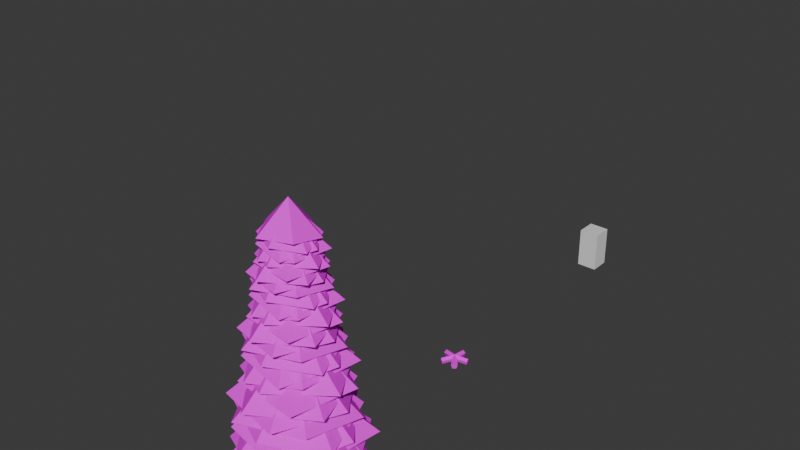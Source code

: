 # Source: forest.blend  (saved by Blender 4.0.36; exported with 4.5.12 LTS)
import bpy
from mathutils import Matrix  # noqa: F401  (used for matrix-valued properties, if any)

bpy.ops.wm.read_factory_settings(use_empty=True)
scene = bpy.context.scene
scene.name = 'Scene'

# ---- collections
col_collection = bpy.data.collections.new('Collection'); scene.collection.children.link(col_collection)

# ---- images (referenced by path relative to the original .blend; pixels are not part of the script)
import os
ASSET_DIR = os.environ.get("B2B_ASSET_DIR", "")  # directory of the original .blend (textures are referenced by path, not embedded)
HERE = os.path.dirname(os.path.abspath(__file__))  # packed textures are extracted next to this script under _unpacked/

def load_image(name, relpath, width, height, colorspace="sRGB"):
    """Load a texture the original file referenced (path relative to the .blend, or extracted next to this script)."""
    p = next((c for c in (os.path.join(HERE, relpath), os.path.join(ASSET_DIR, relpath)) if relpath and os.path.exists(c)), "")
    if p:
        img = bpy.data.images.load(p, check_existing=True)
        img.name = name
    else:  # same state as the original file: an image datablock whose file is absent (Cycles renders it pink)
        img = bpy.data.images.new(name, width, height)
        img.source = "FILE"
        img.filepath = "//" + (relpath or name)
    img.colorspace_settings.name = colorspace
    return img
img_foliage_png_001 = load_image('foliage.png.001', 'textures/foliage.png', 1024, 1024, 'sRGB')
img_pine_bark_png_001 = load_image('pine_bark.png.001', 'textures/pine_bark.png', 1024, 1024, 'sRGB')
img_pine_needles_png_001 = load_image('pine_needles.png.001', 'textures/pine_needles.png', 1024, 1024, 'sRGB')
img_pine_bark_burned_png_001 = load_image('pine_bark_burned.png.001', 'textures/pine_bark_burned.png', 1024, 1024, 'sRGB')

# ---- materials (node trees are filled in below, after node groups)
mat_material = bpy.data.materials.new('Material')
mat_material.use_transparent_shadow = False
mat_foliage = bpy.data.materials.new('foliage')
mat_foliage.use_transparent_shadow = False
mat_foliage.roughness = 0.5
mat_foliage.line_color = (0.0, 0.0, 0.0, 1.0)
mat_bark = bpy.data.materials.new('bark')
mat_bark.alpha_threshold = 0.0
mat_bark.use_backface_culling = True
mat_bark.use_transparent_shadow = False
mat_bark.roughness = 0.5
mat_bark.line_color = (0.0, 0.0, 0.0, 1.0)
mat_pine_needles = bpy.data.materials.new('pine_needles')
mat_pine_needles.use_transparent_shadow = False
mat_pine_needles.roughness = 0.5
mat_pine_needles.line_color = (0.0, 0.0, 0.0, 1.0)
mat_bark_burned = bpy.data.materials.new('bark_burned')
mat_bark_burned.alpha_threshold = 0.0
mat_bark_burned.use_backface_culling = True
mat_bark_burned.use_transparent_shadow = False
mat_bark_burned.roughness = 0.5
mat_bark_burned.line_color = (0.0, 0.0, 0.0, 1.0)

# ---- material node trees
mat_material.use_nodes = True; mat_material.node_tree.nodes.clear()
_N = mat_material.node_tree.nodes; _L = mat_material.node_tree.links
n0 = _N.new('ShaderNodeBsdfPrincipled'); n0.name = 'Principled BSDF'; n0.location = (10, 300)
n0.inputs[3].default_value = 1.45
n1 = _N.new('ShaderNodeOutputMaterial'); n1.name = 'Material Output'; n1.location = (300, 300)
_L.new(n0.outputs[0], n1.inputs[0])
n1.is_active_output = True
mat_foliage.use_nodes = True; mat_foliage.node_tree.nodes.clear()
_N = mat_foliage.node_tree.nodes; _L = mat_foliage.node_tree.links
n0 = _N.new('ShaderNodeOutputMaterial'); n0.name = 'Material Output'; n0.location = (300, 300)
n1 = _N.new('ShaderNodeBsdfPrincipled'); n1.name = 'Principled BSDF'; n1.location = (10, 300)
n1.inputs[2].default_value = 1.0
n1.inputs[3].default_value = 1.45
n1.inputs[13].default_value = 0.0
n2 = _N.new('ShaderNodeTexImage'); n2.name = 'Image Texture'; n2.location = (-280, 280)
n2.image = img_foliage_png_001
n2.interpolation = 'Closest'
_L.new(n1.outputs[0], n0.inputs[0])
_L.new(n2.outputs[0], n1.inputs[0])
_L.new(n2.outputs[1], n1.inputs[4])
n0.is_active_output = True
mat_bark.use_nodes = True; mat_bark.node_tree.nodes.clear()
_N = mat_bark.node_tree.nodes; _L = mat_bark.node_tree.links
n0 = _N.new('ShaderNodeOutputMaterial'); n0.name = 'Material Output'; n0.location = (300, 300)
n1 = _N.new('ShaderNodeBsdfPrincipled'); n1.name = 'Principled BSDF'; n1.location = (10, 300)
n1.inputs[2].default_value = 1.0
n1.inputs[3].default_value = 1.45
n1.inputs[13].default_value = 0.0
n2 = _N.new('ShaderNodeTexImage'); n2.name = 'Image Texture'; n2.location = (-280, 280)
n2.image = img_pine_bark_png_001
n2.interpolation = 'Closest'
_L.new(n1.outputs[0], n0.inputs[0])
_L.new(n2.outputs[0], n1.inputs[0])
n0.is_active_output = True
mat_pine_needles.use_nodes = True; mat_pine_needles.node_tree.nodes.clear()
_N = mat_pine_needles.node_tree.nodes; _L = mat_pine_needles.node_tree.links
n0 = _N.new('ShaderNodeOutputMaterial'); n0.name = 'Material Output'; n0.location = (300, 300)
n1 = _N.new('ShaderNodeBsdfPrincipled'); n1.name = 'Principled BSDF'; n1.location = (10, 300)
n1.inputs[2].default_value = 1.0
n1.inputs[3].default_value = 1.45
n1.inputs[13].default_value = 0.0
n2 = _N.new('ShaderNodeTexImage'); n2.name = 'Image Texture'; n2.location = (-280, 280)
n2.image = img_pine_needles_png_001
n2.interpolation = 'Closest'
_L.new(n1.outputs[0], n0.inputs[0])
_L.new(n2.outputs[0], n1.inputs[0])
_L.new(n2.outputs[1], n1.inputs[4])
n0.is_active_output = True
mat_bark_burned.use_nodes = True; mat_bark_burned.node_tree.nodes.clear()
_N = mat_bark_burned.node_tree.nodes; _L = mat_bark_burned.node_tree.links
n0 = _N.new('ShaderNodeOutputMaterial'); n0.name = 'Material Output'; n0.location = (300, 300)
n1 = _N.new('ShaderNodeBsdfPrincipled'); n1.name = 'Principled BSDF'; n1.location = (10, 300)
n1.inputs[2].default_value = 1.0
n1.inputs[3].default_value = 1.45
n1.inputs[13].default_value = 0.0
n2 = _N.new('ShaderNodeTexImage'); n2.name = 'Image Texture'; n2.location = (-280, 280)
n2.image = img_pine_bark_burned_png_001
n2.interpolation = 'Closest'
_L.new(n1.outputs[0], n0.inputs[0])
_L.new(n2.outputs[0], n1.inputs[0])
n0.is_active_output = True

# ---- world
world_world = bpy.data.worlds.new('World'); scene.world = world_world
world_world.use_nodes = True; world_world.node_tree.nodes.clear()
_N = world_world.node_tree.nodes; _L = world_world.node_tree.links
n0 = _N.new('ShaderNodeOutputWorld'); n0.name = 'World Output'; n0.location = (300, 300)
n1 = _N.new('ShaderNodeBackground'); n1.name = 'Background'; n1.location = (10, 300)
n1.inputs[0].default_value = (0.05088, 0.05088, 0.05088, 1.0)
_L.new(n1.outputs[0], n0.inputs[0])
n0.is_active_output = True
world_world.color = (0.05088, 0.05088, 0.05088)
world_world.use_sun_shadow = False
world_world.sun_shadow_jitter_overblur = 0.0

# ---- meshes
me_cube = bpy.data.meshes.new('Cube')
me_cube.from_pydata([(1.0, 1.0, 1.0), (1.0, 1.0, -1.0), (1.0, -1.0, 1.0), (1.0, -1.0, -1.0), (-1.0, 1.0, 1.0), (-1.0, 1.0, -1.0), (-1.0, -1.0, 1.0), (-1.0, -1.0, -1.0)], [], [(0, 4, 6, 2), (3, 2, 6, 7), (7, 6, 4, 5), (5, 1, 3, 7), (1, 0, 2, 3), (5, 4, 0, 1)])
_uv = me_cube.uv_layers.new(name='UVMap')
_uv.uv.foreach_set('vector', [0.625, 0.5, 0.875, 0.5, 0.875, 0.75, 0.625, 0.75, 0.375, 0.75, 0.625, 0.75, 0.625, 1.0, 0.375, 1.0, 0.375, 0.0, 0.625, 0.0, 0.625, 0.25, 0.375, 0.25, 0.125, 0.5, 0.375, 0.5, 0.375, 0.75, 0.125, 0.75, 0.375, 0.5, 0.625, 0.5, 0.625, 0.75, 0.375, 0.75, 0.375, 0.25, 0.625, 0.25, 0.625, 0.5, 0.375, 0.5])
me_cube.materials.append(mat_material)
me_cube.use_mirror_vertex_groups = False
me_cube.update()
me_plane_002 = bpy.data.meshes.new('Plane.002')
me_plane_002.from_pydata([(0.25, 0.433, 9.553e-16), (-0.25, -0.433, 9.553e-16), (0.25, 0.433, 1.0), (-0.25, -0.433, 1.0), (-0.5, 0.0, 1.087e-08), (0.5, 1.49e-08, 1.893e-08), (-0.5, -2.98e-08, 1.0), (0.5, -1.49e-08, 1.0), (0.25, -0.433, 1.893e-08), (-0.25, 0.433, 1.087e-08), (0.25, -0.433, 1.0), (-0.25, 0.433, 1.0)], [], [(0, 1, 3, 2), (4, 5, 7, 6), (8, 9, 11, 10)])
_uv = me_plane_002.uv_layers.new(name='UVMap')
_uv.uv.foreach_set('vector', [0.0, 0.0, 1.0, 0.0, 1.0, 1.0, 0.0, 1.0, 0.0, 0.0, 1.0, 0.0, 1.0, 1.0, 0.0, 1.0, 0.0, 0.0, 1.0, 0.0, 1.0, 1.0, 0.0, 1.0])
me_plane_002.materials.append(mat_foliage)
me_plane_002.update()
me_cone = bpy.data.meshes.new('Cone')
me_cone.from_pydata([(0.0, 0.5, 0.0), (0.4755, 0.1545, 0.0), (0.2939, -0.4045, 0.0), (-0.2939, -0.4045, 0.0), (-0.4755, 0.1545, 0.0), (0.0, 0.0, 12.0), (-5.96e-09, -5.96e-09, 4.0), (-0.304, 2.863, 1.122), (2.95, 1.17, 0.9815), (2.085, -2.604, 1.0), (-1.817, -2.233, 1.117), (-2.881, 0.9241, 0.6889), (-5.96e-09, -5.96e-09, 4.398), (-2.171, 1.754, 1.598), (1.22, 2.824, 1.462), (3.214, -0.3557, 1.48), (0.2852, -2.776, 1.593), (-2.608, -1.341, 1.177), (-5.96e-09, -5.96e-09, 4.785), (-2.69, -0.2857, 2.062), (-1.1, 2.772, 1.929), (2.446, 1.959, 1.946), (2.098, -1.707, 2.057), (-0.8683, -2.707, 1.652), (-5.96e-09, -5.96e-09, 5.162), (-1.648, -2.04, 2.513), (-2.654, 1.146, 2.383), (0.3342, 3.019, 2.4), (2.608, 0.268, 2.508), (1.26, -2.45, 2.114), (-5.96e-09, -5.96e-09, 5.528), (0.2684, -2.528, 2.951), (-2.605, -1.033, 2.825), (-1.84, 2.299, 2.842), (1.604, 1.971, 2.946), (2.543, -0.8158, 2.563), (-5.96e-09, -5.96e-09, 5.885), (1.917, -1.549, 3.378), (-1.077, -2.493, 3.255), (-2.837, 0.314, 3.271), (-0.2518, 2.451, 3.373), (2.302, 1.184, 3.0), (-5.96e-09, -5.96e-09, 6.232), (2.375, 0.2522, 3.793), (0.9707, -2.447, 3.674), (-2.16, -1.729, 3.689), (-1.852, 1.507, 3.788), (0.7665, 2.39, 3.426), (-5.96e-09, -5.96e-09, 6.569), (1.455, 1.801, 4.196), (2.343, -1.012, 4.08), (-0.2951, -2.666, 4.096), (-2.303, -0.2366, 4.192), (-1.112, 2.163, 3.839), (-5.96e-09, -5.96e-09, 6.897), (-0.2369, 2.232, 4.589), (2.299, 0.9121, 4.476), (1.625, -2.029, 4.491), (-1.416, -1.74, 4.585), (-2.245, 0.7202, 4.242), (-5.96e-09, -5.96e-09, 7.216), (-1.692, 1.367, 4.971), (0.9509, 2.201, 4.861), (2.505, -0.2772, 4.876), (0.2223, -2.163, 4.967), (-2.033, -1.045, 4.633), (-5.96e-09, -5.96e-09, 7.527), (-2.097, -0.2226, 5.343), (-0.857, 2.16, 5.236), (1.907, 1.527, 5.25), (1.635, -1.33, 5.339), (-0.6767, -2.11, 5.014), (-5.96e-09, -5.96e-09, 7.829), (-1.285, -1.59, 5.704), (-2.068, 0.8934, 5.6), (0.2605, 2.353, 5.614), (2.033, 0.2089, 5.7), (0.9821, -1.91, 5.384), (-5.96e-09, -5.96e-09, 8.123), (0.2092, -1.97, 6.056), (-2.03, -0.8052, 5.955), (-1.434, 1.791, 5.968), (1.25, 1.536, 6.052), (1.982, -0.6358, 5.745), (-5.96e-09, -5.96e-09, 8.409), (1.494, -1.207, 6.398), (-0.8394, -1.943, 6.3), (-2.211, 0.2447, 6.313), (-0.1962, 1.91, 6.394), (1.794, 0.9227, 6.095), (-5.96e-09, -5.96e-09, 8.687), (1.851, 0.1965, 6.731), (0.7565, -1.907, 6.635), (-1.683, -1.348, 6.648), (-1.444, 1.175, 6.727), (0.5974, 1.862, 6.437), (-5.96e-09, -5.96e-09, 8.958), (1.134, 1.403, 7.055), (1.826, -0.7887, 6.962), (-0.23, -2.077, 6.974), (-1.794, -0.1844, 7.051), (-0.867, 1.686, 6.768), (-5.96e-09, -5.96e-09, 9.221), (-0.1847, 1.739, 7.37), (1.792, 0.7108, 7.279), (1.266, -1.582, 7.291), (-1.104, -1.356, 7.366), (-1.75, 0.5613, 7.091), (-5.96e-09, -5.96e-09, 9.477), (-1.319, 1.065, 7.676), (0.7411, 1.715, 7.588), (1.952, -0.2161, 7.6), (0.1732, -1.686, 7.673), (-1.584, -0.8146, 7.405), (-5.96e-09, -5.96e-09, 9.726), (-1.634, -0.1735, 7.974), (-0.6679, 1.684, 7.888), (1.486, 1.19, 7.9), (1.274, -1.037, 7.971), (-0.5274, -1.644, 7.71), (-5.96e-09, -5.96e-09, 9.968), (-1.001, -1.239, 8.264), (-1.612, 0.6963, 8.181), (0.203, 1.834, 8.192), (1.584, 0.1628, 8.261), (0.7654, -1.488, 8.008), (-5.96e-09, -5.96e-09, 10.2), (0.163, -1.535, 8.546), (-1.582, -0.6275, 8.465), (-1.118, 1.396, 8.476), (0.9743, 1.197, 8.543), (1.545, -0.4955, 8.297), (-5.96e-09, -5.96e-09, 10.43), (1.164, -0.9406, 8.82), (-0.6542, -1.514, 8.742), (-1.723, 0.1907, 8.752), (-0.1529, 1.488, 8.817), (1.398, 0.7192, 8.578), (-5.96e-09, -5.96e-09, 10.66), (1.443, 0.1532, 9.087), (0.5896, -1.486, 9.011), (-1.312, -1.05, 9.021), (-1.125, 0.9154, 9.084), (0.4656, 1.451, 8.851), (-5.96e-09, -5.96e-09, 10.87), (0.8838, 1.094, 9.347), (1.423, -0.6147, 9.272), (-0.1792, -1.619, 9.282), (-1.399, -0.1437, 9.344), (-0.6757, 1.314, 9.117), (-5.96e-09, -5.96e-09, 11.08), (-0.1439, 1.355, 9.6), (1.397, 0.554, 9.527), (0.9869, -1.233, 9.537), (-0.8601, -1.057, 9.597), (-1.364, 0.4375, 9.376), (-5.96e-09, -5.96e-09, 11.29), (-1.028, 0.8304, 9.845), (0.5776, 1.337, 9.775), (1.521, -0.1684, 9.784), (0.135, -1.314, 9.843), (-1.235, -0.6349, 9.628), (-5.96e-09, -5.96e-09, 11.49), (-1.274, -0.1352, 10.08), (-0.5205, 1.312, 10.02), (1.158, 0.9273, 10.02), (0.9932, -0.8081, 10.08), (-0.411, -1.281, 9.873), (-5.96e-09, -5.96e-09, 11.68), (-0.7802, -0.9656, 10.32), (-1.256, 0.5427, 10.25), (0.1582, 1.429, 10.26), (1.235, 0.1269, 10.31), (0.5965, -1.16, 10.11), (-5.96e-09, -5.96e-09, 11.87), (0.1271, -1.197, 10.54), (-1.233, -0.4891, 10.48), (-0.8713, 1.088, 10.49), (0.7593, 0.9332, 10.54), (1.204, -0.3862, 10.34), (-5.96e-09, -5.96e-09, 12.06), (0.9073, -0.7331, 10.76), (-0.5099, -1.18, 10.7), (-1.343, 0.1487, 10.71), (-0.1192, 1.16, 10.76), (1.09, 0.5605, 10.57)], [], [(0, 5, 1), (1, 5, 2), (2, 5, 3), (3, 5, 4), (4, 5, 0), (6, 11, 10), (6, 9, 8), (6, 7, 11), (6, 10, 9), (6, 8, 7), (12, 17, 16), (12, 15, 14), (12, 13, 17), (12, 16, 15), (12, 14, 13), (18, 23, 22), (18, 21, 20), (18, 19, 23), (18, 22, 21), (18, 20, 19), (24, 29, 28), (24, 27, 26), (24, 25, 29), (24, 28, 27), (24, 26, 25), (30, 35, 34), (30, 33, 32), (30, 31, 35), (30, 34, 33), (30, 32, 31), (36, 41, 40), (36, 39, 38), (36, 37, 41), (36, 40, 39), (36, 38, 37), (42, 47, 46), (42, 45, 44), (42, 43, 47), (42, 46, 45), (42, 44, 43), (48, 53, 52), (48, 51, 50), (48, 49, 53), (48, 52, 51), (48, 50, 49), (54, 59, 58), (54, 57, 56), (54, 55, 59), (54, 58, 57), (54, 56, 55), (60, 65, 64), (60, 63, 62), (60, 61, 65), (60, 64, 63), (60, 62, 61), (66, 71, 70), (66, 69, 68), (66, 67, 71), (66, 70, 69), (66, 68, 67), (72, 77, 76), (72, 75, 74), (72, 73, 77), (72, 76, 75), (72, 74, 73), (78, 83, 82), (78, 81, 80), (78, 79, 83), (78, 82, 81), (78, 80, 79), (84, 89, 88), (84, 87, 86), (84, 85, 89), (84, 88, 87), (84, 86, 85), (90, 95, 94), (90, 93, 92), (90, 91, 95), (90, 94, 93), (90, 92, 91), (96, 101, 100), (96, 99, 98), (96, 97, 101), (96, 100, 99), (96, 98, 97), (102, 107, 106), (102, 105, 104), (102, 103, 107), (102, 106, 105), (102, 104, 103), (108, 113, 112), (108, 111, 110), (108, 109, 113), (108, 112, 111), (108, 110, 109), (114, 119, 118), (114, 117, 116), (114, 115, 119), (114, 118, 117), (114, 116, 115), (120, 125, 124), (120, 123, 122), (120, 121, 125), (120, 124, 123), (120, 122, 121), (126, 131, 130), (126, 129, 128), (126, 127, 131), (126, 130, 129), (126, 128, 127), (132, 137, 136), (132, 135, 134), (132, 133, 137), (132, 136, 135), (132, 134, 133), (138, 143, 142), (138, 141, 140), (138, 139, 143), (138, 142, 141), (138, 140, 139), (144, 149, 148), (144, 147, 146), (144, 145, 149), (144, 148, 147), (144, 146, 145), (150, 155, 154), (150, 153, 152), (150, 151, 155), (150, 154, 153), (150, 152, 151), (156, 161, 160), (156, 159, 158), (156, 157, 161), (156, 160, 159), (156, 158, 157), (162, 167, 166), (162, 165, 164), (162, 163, 167), (162, 166, 165), (162, 164, 163), (168, 173, 172), (168, 171, 170), (168, 169, 173), (168, 172, 171), (168, 170, 169), (174, 179, 178), (174, 177, 176), (174, 175, 179), (174, 178, 177), (174, 176, 175), (180, 185, 184), (180, 183, 182), (180, 181, 185), (180, 184, 183), (180, 182, 181)])
me_cone.polygons.foreach_set('material_index', [0, 0, 0, 0, 0, 1, 1, 1, 1, 1, 1, 1, 1, 1, 1, 1, 1, 1, 1, 1, 1, 1, 1, 1, 1, 1, 1, 1, 1, 1, 1, 1, 1, 1, 1, 1, 1, 1, 1, 1, 1, 1, 1, 1, 1, 1, 1, 1, 1, 1, 1, 1, 1, 1, 1, 1, 1, 1, 1, 1, 1, 1, 1, 1, 1, 1, 1, 1, 1, 1, 1, 1, 1, 1, 1, 1, 1, 1, 1, 1, 1, 1, 1, 1, 1, 1, 1, 1, 1, 1, 1, 1, 1, 1, 1, 1, 1, 1, 1, 1, 1, 1, 1, 1, 1, 1, 1, 1, 1, 1, 1, 1, 1, 1, 1, 1, 1, 1, 1, 1, 1, 1, 1, 1, 1, 1, 1, 1, 1, 1, 1, 1, 1, 1, 1, 1, 1, 1, 1, 1, 1, 1, 1, 1, 1, 1, 1, 1, 1, 1, 1, 1, 1, 1, 1])
_uv = me_cone.uv_layers.new(name='UVMap')
_uv.uv.foreach_set('vector', [0.4576, 7.354, 0.7933, -6.358, 1.129, 7.354, -0.8844, 7.358, -0.8844, -6.358, -0.2134, 7.341, -1.555, 7.358, -1.555, -6.358, -0.8844, 7.341, -0.2134, 7.358, -0.2134, -6.358, 0.4576, 7.341, 1.129, 7.354, 1.465, -6.358, 1.8, 7.354, 0.5, 1.0, 0.09351, 0.0, 1.0, 0.0, 0.5, 1.0, 0.09351, 0.0, 1.0, 0.0, 0.5, 1.0, 0.09351, 0.0, 1.0, 0.0, 0.5, 1.0, 0.09351, 0.0, 1.0, 0.0, 0.5, 1.0, 0.09351, 0.0, 1.0, 0.0, 0.5, 1.0, 0.09351, 0.0, 1.0, 0.0, 0.5, 1.0, 0.09351, 0.0, 1.0, 0.0, 0.5, 1.0, 0.09351, 0.0, 1.0, 0.0, 0.5, 1.0, 0.09351, 0.0, 1.0, 0.0, 0.5, 1.0, 0.09351, 0.0, 1.0, 0.0, 0.5, 1.0, 0.09351, 0.0, 1.0, 0.0, 0.5, 1.0, 0.09351, 0.0, 1.0, 0.0, 0.5, 1.0, 0.09351, 0.0, 1.0, 0.0, 0.5, 1.0, 0.09351, 0.0, 1.0, 0.0, 0.5, 1.0, 0.09351, 0.0, 1.0, 0.0, 0.5, 1.0, 0.09351, 0.0, 1.0, 0.0, 0.5, 1.0, 0.09351, 0.0, 1.0, 0.0, 0.5, 1.0, 0.09351, 0.0, 1.0, 0.0, 0.5, 1.0, 0.09351, 0.0, 1.0, 0.0, 0.5, 1.0, 0.09351, 0.0, 1.0, 0.0, 0.5, 1.0, 0.09351, 0.0, 1.0, 0.0, 0.5, 1.0, 0.09351, 0.0, 1.0, 0.0, 0.5, 1.0, 0.09351, 0.0, 1.0, 0.0, 0.5, 1.0, 0.09351, 0.0, 1.0, 0.0, 0.5, 1.0, 0.09351, 0.0, 1.0, 0.0, 0.5, 1.0, 0.09351, 0.0, 1.0, 0.0, 0.5, 1.0, 0.09351, 0.0, 1.0, 0.0, 0.5, 1.0, 0.09351, 0.0, 1.0, 0.0, 0.5, 1.0, 0.09351, 0.0, 1.0, 0.0, 0.5, 1.0, 0.09351, 0.0, 1.0, 0.0, 0.5, 1.0, 0.09351, 0.0, 1.0, 0.0, 0.5, 1.0, 0.09351, 0.0, 1.0, 0.0, 0.5, 1.0, 0.09351, 0.0, 1.0, 0.0, 0.5, 1.0, 0.09351, 0.0, 1.0, 0.0, 0.5, 1.0, 0.09351, 0.0, 1.0, 0.0, 0.5, 1.0, 0.09351, 0.0, 1.0, 0.0, 0.5, 1.0, 0.09351, 0.0, 1.0, 0.0, 0.5, 1.0, 0.09351, 0.0, 1.0, 0.0, 0.5, 1.0, 0.09351, 0.0, 1.0, 0.0, 0.5, 1.0, 0.09351, 0.0, 1.0, 0.0, 0.5, 1.0, 0.09351, 0.0, 1.0, 0.0, 0.5, 1.0, 0.09351, 0.0, 1.0, 0.0, 0.5, 1.0, 0.09351, 0.0, 1.0, 0.0, 0.5, 1.0, 0.09351, 0.0, 1.0, 0.0, 0.5, 1.0, 0.09351, 0.0, 1.0, 0.0, 0.5, 1.0, 0.09351, 0.0, 1.0, 0.0, 0.5, 1.0, 0.09351, 0.0, 1.0, 0.0, 0.5, 1.0, 0.09351, 0.0, 1.0, 0.0, 0.5, 1.0, 0.09351, 0.0, 1.0, 0.0, 0.5, 1.0, 0.09351, 0.0, 1.0, 0.0, 0.5, 1.0, 0.09351, 0.0, 1.0, 0.0, 0.5, 1.0, 0.09351, 0.0, 1.0, 0.0, 0.5, 1.0, 0.09351, 0.0, 1.0, 0.0, 0.5, 1.0, 0.09351, 0.0, 1.0, 0.0, 0.5, 1.0, 0.09351, 0.0, 1.0, 0.0, 0.5, 1.0, 0.09351, 0.0, 1.0, 0.0, 0.5, 1.0, 0.09351, 0.0, 1.0, 0.0, 0.5, 1.0, 0.09351, 0.0, 1.0, 0.0, 0.5, 1.0, 0.09351, 0.0, 1.0, 0.0, 0.5, 1.0, 0.09351, 0.0, 1.0, 0.0, 0.5, 1.0, 0.09351, 0.0, 1.0, 0.0, 0.5, 1.0, 0.09351, 0.0, 1.0, 0.0, 0.5, 1.0, 0.09351, 0.0, 1.0, 0.0, 0.5, 1.0, 0.09351, 0.0, 1.0, 0.0, 0.5, 1.0, 0.09351, 0.0, 1.0, 0.0, 0.5, 1.0, 0.09351, 0.0, 1.0, 0.0, 0.5, 1.0, 0.09351, 0.0, 1.0, 0.0, 0.5, 1.0, 0.09351, 0.0, 1.0, 0.0, 0.5, 1.0, 0.09351, 0.0, 1.0, 0.0, 0.5, 1.0, 0.09351, 0.0, 1.0, 0.0, 0.5, 1.0, 0.09351, 0.0, 1.0, 0.0, 0.5, 1.0, 0.09351, 0.0, 1.0, 0.0, 0.5, 1.0, 0.09351, 0.0, 1.0, 0.0, 0.5, 1.0, 0.09351, 0.0, 1.0, 0.0, 0.5, 1.0, 0.09351, 0.0, 1.0, 0.0, 0.5, 1.0, 0.09351, 0.0, 1.0, 0.0, 0.5, 1.0, 0.09351, 0.0, 1.0, 0.0, 0.5, 1.0, 0.09351, 0.0, 1.0, 0.0, 0.5, 1.0, 0.09351, 0.0, 1.0, 0.0, 0.5, 1.0, 0.09351, 0.0, 1.0, 0.0, 0.5, 1.0, 0.09351, 0.0, 1.0, 0.0, 0.5, 1.0, 0.09351, 0.0, 1.0, 0.0, 0.5, 1.0, 0.09351, 0.0, 1.0, 0.0, 0.5, 1.0, 0.09351, 0.0, 1.0, 0.0, 0.5, 1.0, 0.09351, 0.0, 1.0, 0.0, 0.5, 1.0, 0.09351, 0.0, 1.0, 0.0, 0.5, 1.0, 0.09351, 0.0, 1.0, 0.0, 0.5, 1.0, 0.09351, 0.0, 1.0, 0.0, 0.5, 1.0, 0.09351, 0.0, 1.0, 0.0, 0.5, 1.0, 0.09351, 0.0, 1.0, 0.0, 0.5, 1.0, 0.09351, 0.0, 1.0, 0.0, 0.5, 1.0, 0.09351, 0.0, 1.0, 0.0, 0.5, 1.0, 0.09351, 0.0, 1.0, 0.0, 0.5, 1.0, 0.09351, 0.0, 1.0, 0.0, 0.5, 1.0, 0.09351, 0.0, 1.0, 0.0, 0.5, 1.0, 0.09351, 0.0, 1.0, 0.0, 0.5, 1.0, 0.09351, 0.0, 1.0, 0.0, 0.5, 1.0, 0.09351, 0.0, 1.0, 0.0, 0.5, 1.0, 0.09351, 0.0, 1.0, 0.0, 0.5, 1.0, 0.09351, 0.0, 1.0, 0.0, 0.5, 1.0, 0.09351, 0.0, 1.0, 0.0, 0.5, 1.0, 0.09351, 0.0, 1.0, 0.0, 0.5, 1.0, 0.09351, 0.0, 1.0, 0.0, 0.5, 1.0, 0.09351, 0.0, 1.0, 0.0, 0.5, 1.0, 0.09351, 0.0, 1.0, 0.0, 0.5, 1.0, 0.09351, 0.0, 1.0, 0.0, 0.5, 1.0, 0.09351, 0.0, 1.0, 0.0, 0.5, 1.0, 0.09351, 0.0, 1.0, 0.0, 0.5, 1.0, 0.09351, 0.0, 1.0, 0.0, 0.5, 1.0, 0.09351, 0.0, 1.0, 0.0, 0.5, 1.0, 0.09351, 0.0, 1.0, 0.0, 0.5, 1.0, 0.09351, 0.0, 1.0, 0.0, 0.5, 1.0, 0.09351, 0.0, 1.0, 0.0, 0.5, 1.0, 0.09351, 0.0, 1.0, 0.0, 0.5, 1.0, 0.09351, 0.0, 1.0, 0.0, 0.5, 1.0, 0.09351, 0.0, 1.0, 0.0, 0.5, 1.0, 0.09351, 0.0, 1.0, 0.0, 0.5, 1.0, 0.09351, 0.0, 1.0, 0.0, 0.5, 1.0, 0.09351, 0.0, 1.0, 0.0, 0.5, 1.0, 0.09351, 0.0, 1.0, 0.0, 0.5, 1.0, 0.09351, 0.0, 1.0, 0.0, 0.5, 1.0, 0.09351, 0.0, 1.0, 0.0, 0.5, 1.0, 0.09351, 0.0, 1.0, 0.0, 0.5, 1.0, 0.09351, 0.0, 1.0, 0.0, 0.5, 1.0, 0.09351, 0.0, 1.0, 0.0, 0.5, 1.0, 0.09351, 0.0, 1.0, 0.0, 0.5, 1.0, 0.09351, 0.0, 1.0, 0.0, 0.5, 1.0, 0.09351, 0.0, 1.0, 0.0, 0.5, 1.0, 0.09351, 0.0, 1.0, 0.0, 0.5, 1.0, 0.09351, 0.0, 1.0, 0.0, 0.5, 1.0, 0.09351, 0.0, 1.0, 0.0, 0.5, 1.0, 0.09351, 0.0, 1.0, 0.0, 0.5, 1.0, 0.09351, 0.0, 1.0, 0.0, 0.5, 1.0, 0.09351, 0.0, 1.0, 0.0, 0.5, 1.0, 0.09351, 0.0, 1.0, 0.0, 0.5, 1.0, 0.09351, 0.0, 1.0, 0.0, 0.5, 1.0, 0.09351, 0.0, 1.0, 0.0, 0.5, 1.0, 0.09351, 0.0, 1.0, 0.0, 0.5, 1.0, 0.09351, 0.0, 1.0, 0.0, 0.5, 1.0, 0.09351, 0.0, 1.0, 0.0, 0.5, 1.0, 0.09351, 0.0, 1.0, 0.0, 0.5, 1.0, 0.09351, 0.0, 1.0, 0.0, 0.5, 1.0, 0.09351, 0.0, 1.0, 0.0, 0.5, 1.0, 0.09351, 0.0, 1.0, 0.0, 0.5, 1.0, 0.09351, 0.0, 1.0, 0.0, 0.5, 1.0, 0.09351, 0.0, 1.0, 0.0, 0.5, 1.0, 0.09351, 0.0, 1.0, 0.0, 0.5, 1.0, 0.09351, 0.0, 1.0, 0.0, 0.5, 1.0, 0.09351, 0.0, 1.0, 0.0, 0.5, 1.0, 0.09351, 0.0, 1.0, 0.0])
me_cone.materials.append(mat_bark)
me_cone.materials.append(mat_pine_needles)
me_cone.update()
me_cylinder = bpy.data.meshes.new('Cylinder')
me_cylinder.from_pydata([(-1.452e-16, 0.6541, 0.2614), (0.0, 0.0, 0.3491), (0.1427, 0.6404, 0.1586), (0.1427, -0.01378, 0.2464), (0.08817, 0.6181, -0.007586), (0.08817, -0.03607, 0.08015), (-0.08817, 0.6181, -0.007586), (-0.08817, -0.03607, 0.08015), (-0.1427, 0.6404, 0.1586), (-0.1427, -0.01378, 0.2464), (-0.6221, 0.2021, 0.2614), (3.543e-08, 0.0, 0.3491), (-0.5649, 0.3336, 0.1586), (0.05719, 0.1314, 0.2464), (-0.5606, 0.2748, -0.007586), (0.06155, 0.07271, 0.08015), (-0.6151, 0.1071, -0.007586), (0.007061, -0.095, 0.08015), (-0.6531, 0.06221, 0.1586), (-0.03098, -0.1399, 0.2464), (-0.3845, -0.5292, 0.2614), (5.024e-08, 2.98e-08, 0.3491), (-0.4918, -0.4342, 0.1586), (-0.1073, 0.095, 0.2464), (-0.4346, -0.4482, -0.007586), (-0.05013, 0.08101, 0.08015), (-0.292, -0.5519, -0.007586), (0.09253, -0.02264, 0.08015), (-0.261, -0.6019, 0.1586), (0.1235, -0.07271, 0.2464), (0.3845, -0.5292, 0.2614), (2.396e-08, 5.96e-08, 0.3491), (0.261, -0.6019, 0.1586), (-0.1235, -0.07271, 0.2464), (0.292, -0.5519, -0.007586), (-0.09253, -0.02264, 0.08015), (0.4346, -0.4482, -0.007586), (0.05013, 0.08101, 0.08015), (0.4918, -0.4342, 0.1586), (0.1073, 0.095, 0.2464), (0.6221, 0.2021, 0.2614), (-7.086e-09, 2.98e-08, 0.3491), (0.6531, 0.06221, 0.1586), (0.03098, -0.1399, 0.2464), (0.6151, 0.1071, -0.007586), (-0.007061, -0.095, 0.08015), (0.5606, 0.2748, -0.007586), (-0.06155, 0.07271, 0.08015), (0.5649, 0.3336, 0.1586), (-0.05719, 0.1314, 0.2464)], [], [(0, 1, 3, 2), (2, 3, 5, 4), (4, 5, 7, 6), (3, 1, 9, 7, 5), (6, 7, 9, 8), (8, 9, 1, 0), (0, 2, 4, 6, 8), (10, 11, 13, 12), (12, 13, 15, 14), (14, 15, 17, 16), (13, 11, 19, 17, 15), (16, 17, 19, 18), (18, 19, 11, 10), (10, 12, 14, 16, 18), (20, 21, 23, 22), (22, 23, 25, 24), (24, 25, 27, 26), (23, 21, 29, 27, 25), (26, 27, 29, 28), (28, 29, 21, 20), (20, 22, 24, 26, 28), (30, 31, 33, 32), (32, 33, 35, 34), (34, 35, 37, 36), (33, 31, 39, 37, 35), (36, 37, 39, 38), (38, 39, 31, 30), (30, 32, 34, 36, 38), (40, 41, 43, 42), (42, 43, 45, 44), (44, 45, 47, 46), (43, 41, 49, 47, 45), (46, 47, 49, 48), (48, 49, 41, 40), (40, 42, 44, 46, 48)])
_uv = me_cylinder.uv_layers.new(name='UVMap')
_uv.uv.foreach_set('vector', [1.0, 0.5, 1.0, 1.0, 0.8, 1.0, 0.8, 0.5, 0.8, 0.5, 0.8, 1.0, 0.6, 1.0, 0.6, 0.5, 0.6, 0.5, 0.6, 1.0, 0.4, 1.0, 0.4, 0.5, 0.4783, 0.3242, 0.25, 0.49, 0.02175, 0.3242, 0.1089, 0.05584, 0.3911, 0.05584, 0.4, 0.5, 0.4, 1.0, 0.2, 1.0, 0.2, 0.5, 0.2, 0.5, 0.2, 1.0, 2.98e-08, 1.0, 2.98e-08, 0.5, 0.75, 0.49, 0.9783, 0.3242, 0.8911, 0.05584, 0.6089, 0.05584, 0.5217, 0.3242, 1.0, 0.5, 1.0, 1.0, 0.8, 1.0, 0.8, 0.5, 0.8, 0.5, 0.8, 1.0, 0.6, 1.0, 0.6, 0.5, 0.6, 0.5, 0.6, 1.0, 0.4, 1.0, 0.4, 0.5, 0.4783, 0.3242, 0.25, 0.49, 0.02175, 0.3242, 0.1089, 0.05584, 0.3911, 0.05584, 0.4, 0.5, 0.4, 1.0, 0.2, 1.0, 0.2, 0.5, 0.2, 0.5, 0.2, 1.0, 2.98e-08, 1.0, 2.98e-08, 0.5, 0.75, 0.49, 0.9783, 0.3242, 0.8911, 0.05584, 0.6089, 0.05584, 0.5217, 0.3242, 1.0, 0.5, 1.0, 1.0, 0.8, 1.0, 0.8, 0.5, 0.8, 0.5, 0.8, 1.0, 0.6, 1.0, 0.6, 0.5, 0.6, 0.5, 0.6, 1.0, 0.4, 1.0, 0.4, 0.5, 0.4783, 0.3242, 0.25, 0.49, 0.02175, 0.3242, 0.1089, 0.05584, 0.3911, 0.05584, 0.4, 0.5, 0.4, 1.0, 0.2, 1.0, 0.2, 0.5, 0.2, 0.5, 0.2, 1.0, 2.98e-08, 1.0, 2.98e-08, 0.5, 0.75, 0.49, 0.9783, 0.3242, 0.8911, 0.05584, 0.6089, 0.05584, 0.5217, 0.3242, 1.0, 0.5, 1.0, 1.0, 0.8, 1.0, 0.8, 0.5, 0.8, 0.5, 0.8, 1.0, 0.6, 1.0, 0.6, 0.5, 0.6, 0.5, 0.6, 1.0, 0.4, 1.0, 0.4, 0.5, 0.4783, 0.3242, 0.25, 0.49, 0.02175, 0.3242, 0.1089, 0.05584, 0.3911, 0.05584, 0.4, 0.5, 0.4, 1.0, 0.2, 1.0, 0.2, 0.5, 0.2, 0.5, 0.2, 1.0, 2.98e-08, 1.0, 2.98e-08, 0.5, 0.75, 0.49, 0.9783, 0.3242, 0.8911, 0.05584, 0.6089, 0.05584, 0.5217, 0.3242, 1.0, 0.5, 1.0, 1.0, 0.8, 1.0, 0.8, 0.5, 0.8, 0.5, 0.8, 1.0, 0.6, 1.0, 0.6, 0.5, 0.6, 0.5, 0.6, 1.0, 0.4, 1.0, 0.4, 0.5, 0.4783, 0.3242, 0.25, 0.49, 0.02175, 0.3242, 0.1089, 0.05584, 0.3911, 0.05584, 0.4, 0.5, 0.4, 1.0, 0.2, 1.0, 0.2, 0.5, 0.2, 0.5, 0.2, 1.0, 2.98e-08, 1.0, 2.98e-08, 0.5, 0.75, 0.49, 0.9783, 0.3242, 0.8911, 0.05584, 0.6089, 0.05584, 0.5217, 0.3242])
me_cylinder.materials.append(mat_bark_burned)
me_cylinder.update()

# ---- objects
ob_reference = bpy.data.objects.new('reference', me_cube)
ob_foliage = bpy.data.objects.new('foliage', me_plane_002)
ob_tree = bpy.data.objects.new('tree', me_cone)
ob_campfire = bpy.data.objects.new('campfire', me_cylinder)

# ---- transforms, parenting, visibility, modifiers, constraints
ob_reference.location = (0.0, 12.0, 1.0)
ob_reference.scale = (0.5, 0.5, 1.0)
ob_reference.lock_rotations_4d = False
ob_reference.empty_display_type = 'ARROWS'
ob_reference.lineart.crease_threshold = 0.0
ob_foliage.location = (-9.0, 0.0, 0.0)
ob_tree.location = (0.0, -10.0, 0.0)
ob_campfire.location = (0.0, 0.0, 0.0)

# ---- collection membership
col_collection.objects.link(ob_reference)
col_collection.objects.link(ob_foliage)
col_collection.objects.link(ob_tree)
col_collection.objects.link(ob_campfire)

# ---- scene / render settings (as saved in the file)
scene.frame_start = 1; scene.frame_end = 250; scene.frame_set(1)
scene.render.engine = 'BLENDER_EEVEE_NEXT'
scene.cycles.sampling_pattern = 'TABULATED_SOBOL'
bpy.context.view_layer.update()

# ---- added for rendering (the .blend has no active camera and no usable light): camera, sun
cam_auto = bpy.data.cameras.new('AutoCamera')
cam_auto.lens = 50.0
cam_auto.sensor_width = 36.0
cam_auto.clip_end = 1000.0
ob_auto_camera = bpy.data.objects.new('AutoCamera', cam_auto)
scene.collection.objects.link(ob_auto_camera)
ob_auto_camera.location = (25.3147, -34.2875, 28.7908)
ob_auto_camera.rotation_euler = (1.09748, -7.21219e-08, 0.694738)
scene.camera = ob_auto_camera
light_auto_sun = bpy.data.lights.new('AutoSun', 'SUN')
light_auto_sun.energy = 3.0
light_auto_sun.angle = 0.0523599
ob_auto_sun = bpy.data.objects.new('AutoSun', light_auto_sun)
scene.collection.objects.link(ob_auto_sun)
ob_auto_sun.rotation_euler = (0.872665, 0.174533, 0.523599)
bpy.context.view_layer.update()
